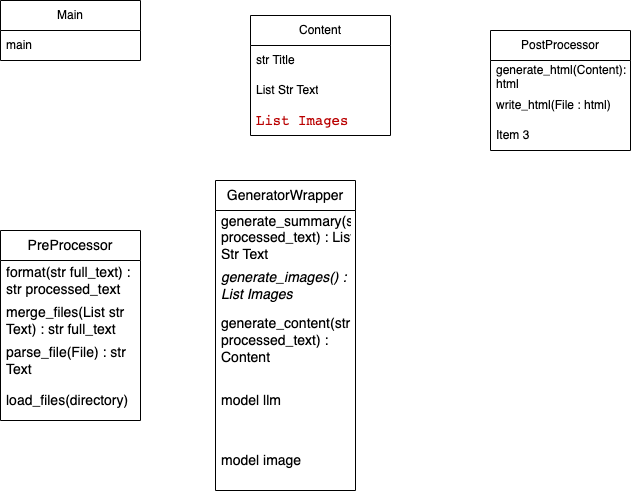

The diagram above was exported from draw.io. Its source (the exported page's mxGraphModel, read from the mxfile embedded in the PNG):
<mxGraphModel dx="593" dy="379" grid="1" gridSize="10" guides="1" tooltips="1" connect="1" arrows="1" fold="1" page="1" pageScale="1" pageWidth="850" pageHeight="1100" math="0" shadow="0">
  <root>
    <mxCell id="0" />
    <mxCell id="1" parent="0" />
    <mxCell id="2" value="Main" style="swimlane;fontStyle=0;childLayout=stackLayout;horizontal=1;startSize=30;horizontalStack=0;resizeParent=1;resizeParentMax=0;resizeLast=0;collapsible=1;marginBottom=0;whiteSpace=wrap;html=1;" parent="1" vertex="1">
      <mxGeometry x="140" y="190" width="140" height="60" as="geometry" />
    </mxCell>
    <mxCell id="3" value="main" style="text;strokeColor=none;fillColor=none;align=left;verticalAlign=middle;spacingLeft=4;spacingRight=4;overflow=hidden;points=[[0,0.5],[1,0.5]];portConstraint=eastwest;rotatable=0;whiteSpace=wrap;html=1;" parent="2" vertex="1">
      <mxGeometry y="30" width="140" height="30" as="geometry" />
    </mxCell>
    <mxCell id="6" value="PostProcessor" style="swimlane;fontStyle=0;childLayout=stackLayout;horizontal=1;startSize=30;horizontalStack=0;resizeParent=1;resizeParentMax=0;resizeLast=0;collapsible=1;marginBottom=0;whiteSpace=wrap;html=1;" parent="1" vertex="1">
      <mxGeometry x="630" y="220" width="140" height="120" as="geometry" />
    </mxCell>
    <mxCell id="7" value="generate_html(Content):File html" style="text;strokeColor=none;fillColor=none;align=left;verticalAlign=middle;spacingLeft=4;spacingRight=4;overflow=hidden;points=[[0,0.5],[1,0.5]];portConstraint=eastwest;rotatable=0;whiteSpace=wrap;html=1;" parent="6" vertex="1">
      <mxGeometry y="30" width="140" height="30" as="geometry" />
    </mxCell>
    <mxCell id="8" value="write_html(File : html)" style="text;strokeColor=none;fillColor=none;align=left;verticalAlign=middle;spacingLeft=4;spacingRight=4;overflow=hidden;points=[[0,0.5],[1,0.5]];portConstraint=eastwest;rotatable=0;whiteSpace=wrap;html=1;" parent="6" vertex="1">
      <mxGeometry y="60" width="140" height="30" as="geometry" />
    </mxCell>
    <mxCell id="9" value="Item 3" style="text;strokeColor=none;fillColor=none;align=left;verticalAlign=middle;spacingLeft=4;spacingRight=4;overflow=hidden;points=[[0,0.5],[1,0.5]];portConstraint=eastwest;rotatable=0;whiteSpace=wrap;html=1;" parent="6" vertex="1">
      <mxGeometry y="90" width="140" height="30" as="geometry" />
    </mxCell>
    <mxCell id="17" value="Content" style="swimlane;fontStyle=0;childLayout=stackLayout;horizontal=1;startSize=30;horizontalStack=0;resizeParent=1;resizeParentMax=0;resizeLast=0;collapsible=1;marginBottom=0;whiteSpace=wrap;html=1;" parent="1" vertex="1">
      <mxGeometry x="390" y="205" width="140" height="120" as="geometry" />
    </mxCell>
    <mxCell id="18" value="str Title" style="text;strokeColor=none;fillColor=none;align=left;verticalAlign=middle;spacingLeft=4;spacingRight=4;overflow=hidden;points=[[0,0.5],[1,0.5]];portConstraint=eastwest;rotatable=0;whiteSpace=wrap;html=1;" parent="17" vertex="1">
      <mxGeometry y="30" width="140" height="30" as="geometry" />
    </mxCell>
    <mxCell id="20" value="List Str Text" style="text;strokeColor=none;fillColor=none;align=left;verticalAlign=middle;spacingLeft=4;spacingRight=4;overflow=hidden;points=[[0,0.5],[1,0.5]];portConstraint=eastwest;rotatable=0;whiteSpace=wrap;html=1;" parent="17" vertex="1">
      <mxGeometry y="60" width="140" height="30" as="geometry" />
    </mxCell>
    <mxCell id="21" value="&lt;font face=&quot;monospace&quot; color=&quot;#ba0000&quot;&gt;&lt;span style=&quot;font-size: 14px;&quot;&gt;List Images&lt;/span&gt;&lt;/font&gt;" style="text;strokeColor=none;fillColor=none;align=left;verticalAlign=middle;spacingLeft=4;spacingRight=4;overflow=hidden;points=[[0,0.5],[1,0.5]];portConstraint=eastwest;rotatable=0;whiteSpace=wrap;html=1;" parent="17" vertex="1">
      <mxGeometry y="90" width="140" height="30" as="geometry" />
    </mxCell>
    <mxCell id="22" value="PreProcessor" style="swimlane;fontStyle=0;childLayout=stackLayout;horizontal=1;startSize=30;horizontalStack=0;resizeParent=1;resizeParentMax=0;resizeLast=0;collapsible=1;marginBottom=0;whiteSpace=wrap;html=1;fontSize=14;" parent="1" vertex="1">
      <mxGeometry x="140" y="420" width="140" height="190" as="geometry" />
    </mxCell>
    <mxCell id="30" value="format(str full_text) : str processed_text" style="text;strokeColor=none;fillColor=none;align=left;verticalAlign=middle;spacingLeft=4;spacingRight=4;overflow=hidden;points=[[0,0.5],[1,0.5]];portConstraint=eastwest;rotatable=0;whiteSpace=wrap;html=1;fontSize=14;" parent="22" vertex="1">
      <mxGeometry y="30" width="140" height="40" as="geometry" />
    </mxCell>
    <mxCell id="23" value="merge_files(List str Text) : str full_text" style="text;strokeColor=none;fillColor=none;align=left;verticalAlign=middle;spacingLeft=4;spacingRight=4;overflow=hidden;points=[[0,0.5],[1,0.5]];portConstraint=eastwest;rotatable=0;whiteSpace=wrap;html=1;fontSize=14;" parent="22" vertex="1">
      <mxGeometry y="70" width="140" height="40" as="geometry" />
    </mxCell>
    <mxCell id="24" value="parse_file(File) : str Text" style="text;strokeColor=none;fillColor=none;align=left;verticalAlign=middle;spacingLeft=4;spacingRight=4;overflow=hidden;points=[[0,0.5],[1,0.5]];portConstraint=eastwest;rotatable=0;whiteSpace=wrap;html=1;fontSize=14;" parent="22" vertex="1">
      <mxGeometry y="110" width="140" height="40" as="geometry" />
    </mxCell>
    <mxCell id="25" value="load_files(directory)" style="text;strokeColor=none;fillColor=none;align=left;verticalAlign=middle;spacingLeft=4;spacingRight=4;overflow=hidden;points=[[0,0.5],[1,0.5]];portConstraint=eastwest;rotatable=0;whiteSpace=wrap;html=1;fontSize=14;" parent="22" vertex="1">
      <mxGeometry y="150" width="140" height="40" as="geometry" />
    </mxCell>
    <mxCell id="26" value="GeneratorWrapper" style="swimlane;fontStyle=0;childLayout=stackLayout;horizontal=1;startSize=30;horizontalStack=0;resizeParent=1;resizeParentMax=0;resizeLast=0;collapsible=1;marginBottom=0;whiteSpace=wrap;html=1;fontSize=14;" parent="1" vertex="1">
      <mxGeometry x="355" y="370" width="140" height="310" as="geometry" />
    </mxCell>
    <mxCell id="27" value="generate_summary(str processed_text) : List Str Text&amp;nbsp;" style="text;strokeColor=none;fillColor=none;align=left;verticalAlign=middle;spacingLeft=4;spacingRight=4;overflow=hidden;points=[[0,0.5],[1,0.5]];portConstraint=eastwest;rotatable=0;whiteSpace=wrap;html=1;fontSize=14;" parent="26" vertex="1">
      <mxGeometry y="30" width="140" height="50" as="geometry" />
    </mxCell>
    <mxCell id="28" value="&lt;i&gt;generate_images() : List Images&lt;/i&gt;" style="text;strokeColor=none;fillColor=none;align=left;verticalAlign=middle;spacingLeft=4;spacingRight=4;overflow=hidden;points=[[0,0.5],[1,0.5]];portConstraint=eastwest;rotatable=0;whiteSpace=wrap;html=1;fontSize=14;" parent="26" vertex="1">
      <mxGeometry y="80" width="140" height="50" as="geometry" />
    </mxCell>
    <mxCell id="31" value="generate_content(str processed_text) : Content" style="text;strokeColor=none;fillColor=none;align=left;verticalAlign=middle;spacingLeft=4;spacingRight=4;overflow=hidden;points=[[0,0.5],[1,0.5]];portConstraint=eastwest;rotatable=0;whiteSpace=wrap;html=1;fontSize=14;" parent="26" vertex="1">
      <mxGeometry y="130" width="140" height="60" as="geometry" />
    </mxCell>
    <mxCell id="32" value="model llm" style="text;strokeColor=none;fillColor=none;align=left;verticalAlign=middle;spacingLeft=4;spacingRight=4;overflow=hidden;points=[[0,0.5],[1,0.5]];portConstraint=eastwest;rotatable=0;whiteSpace=wrap;html=1;fontSize=14;" parent="26" vertex="1">
      <mxGeometry y="190" width="140" height="60" as="geometry" />
    </mxCell>
    <mxCell id="29" value="model image" style="text;strokeColor=none;fillColor=none;align=left;verticalAlign=middle;spacingLeft=4;spacingRight=4;overflow=hidden;points=[[0,0.5],[1,0.5]];portConstraint=eastwest;rotatable=0;whiteSpace=wrap;html=1;fontSize=14;" parent="26" vertex="1">
      <mxGeometry y="250" width="140" height="60" as="geometry" />
    </mxCell>
  </root>
</mxGraphModel>